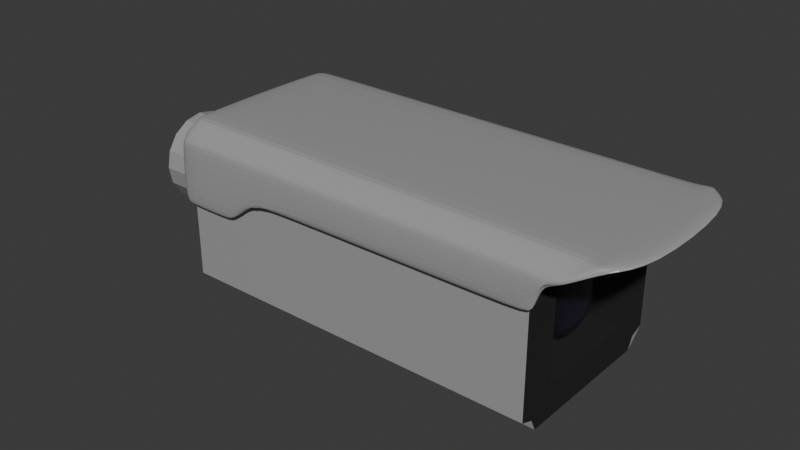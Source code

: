 # Source: model.blend  (saved by Blender 4.5.87; exported with 4.5.12 LTS)
import bpy
from mathutils import Matrix  # noqa: F401  (used for matrix-valued properties, if any)

bpy.ops.wm.read_factory_settings(use_empty=True)
scene = bpy.context.scene
scene.name = 'Scene'

# ---- collections
col_camera = bpy.data.collections.new('Camera'); scene.collection.children.link(col_camera)

# ---- materials (node trees are filled in below, after node groups)
mat_bodymain = bpy.data.materials.new('BodyMain')
mat_bodymain.alpha_threshold = 0.0
mat_bodymain.roughness = 0.5
mat_bodymain.line_color = (0.0, 0.0, 0.0, 1.0)
mat_bodyinner = bpy.data.materials.new('BodyInner')
mat_bodyfront = bpy.data.materials.new('BodyFront')
mat_glass = bpy.data.materials.new('Glass')
mat_lens1 = bpy.data.materials.new('Lens1')
mat_lensedge = bpy.data.materials.new('LensEdge')

# ---- material node trees
mat_bodymain.use_nodes = True; mat_bodymain.node_tree.nodes.clear()
_N = mat_bodymain.node_tree.nodes; _L = mat_bodymain.node_tree.links
n0 = _N.new('ShaderNodeOutputMaterial'); n0.name = 'Material Output'; n0.location = (200, 100)
n1 = _N.new('ShaderNodeBsdfPrincipled'); n1.name = 'Principled BSDF'; n1.location = (-200, 100)
n1.inputs[0].default_value = (0.4426, 0.4426, 0.4426, 1.0)
n1.inputs[1].default_value = 0.2119
n1.inputs[2].default_value = 0.2086
n1.inputs[3].default_value = 1.45
_L.new(n1.outputs[0], n0.inputs[0])
n0.is_active_output = True
mat_bodyinner.use_nodes = True; mat_bodyinner.node_tree.nodes.clear()
_N = mat_bodyinner.node_tree.nodes; _L = mat_bodyinner.node_tree.links
n0 = _N.new('ShaderNodeBsdfPrincipled'); n0.name = 'Principled BSDF'; n0.location = (-200, 100)
n0.inputs[0].default_value = (0.008344, 0.008344, 0.008344, 1.0)
n0.inputs[2].default_value = 1.0
n1 = _N.new('ShaderNodeOutputMaterial'); n1.name = 'Material Output'; n1.location = (200, 100)
_L.new(n0.outputs[0], n1.inputs[0])
n1.is_active_output = True
mat_bodyfront.use_nodes = True; mat_bodyfront.node_tree.nodes.clear()
_N = mat_bodyfront.node_tree.nodes; _L = mat_bodyfront.node_tree.links
n0 = _N.new('ShaderNodeBsdfPrincipled'); n0.name = 'Principled BSDF'; n0.location = (-200, 100)
n0.inputs[0].default_value = (0.02732, 0.02732, 0.02732, 1.0)
n0.inputs[1].default_value = 0.5658
n0.inputs[2].default_value = 0.8684
n1 = _N.new('ShaderNodeOutputMaterial'); n1.name = 'Material Output'; n1.location = (200, 100)
_L.new(n0.outputs[0], n1.inputs[0])
n1.is_active_output = True
mat_glass.use_nodes = True; mat_glass.node_tree.nodes.clear()
_N = mat_glass.node_tree.nodes; _L = mat_glass.node_tree.links
n0 = _N.new('ShaderNodeBsdfPrincipled'); n0.name = 'Principled BSDF'; n0.location = (-200, 100)
n0.inputs[0].default_value = (0.04838, 0.04838, 0.04838, 0.0)
n0.inputs[2].default_value = 0.0
n0.inputs[4].default_value = 0.2
n1 = _N.new('ShaderNodeOutputMaterial'); n1.name = 'Material Output'; n1.location = (200, 100)
_L.new(n0.outputs[0], n1.inputs[0])
n1.is_active_output = True
mat_lens1.use_nodes = True; mat_lens1.node_tree.nodes.clear()
_N = mat_lens1.node_tree.nodes; _L = mat_lens1.node_tree.links
n0 = _N.new('ShaderNodeBsdfPrincipled'); n0.name = 'Principled BSDF'; n0.location = (-200, 100)
n0.inputs[0].default_value = (0.007636, 0.0, 0.02155, 1.0)
n0.inputs[2].default_value = 0.0
n1 = _N.new('ShaderNodeOutputMaterial'); n1.name = 'Material Output'; n1.location = (200, 100)
_L.new(n0.outputs[0], n1.inputs[0])
n1.is_active_output = True
mat_lensedge.use_nodes = True; mat_lensedge.node_tree.nodes.clear()
_N = mat_lensedge.node_tree.nodes; _L = mat_lensedge.node_tree.links
n0 = _N.new('ShaderNodeBsdfPrincipled'); n0.name = 'Principled BSDF'; n0.location = (-200, 100)
n0.inputs[0].default_value = (0.0, 0.0, 0.0, 1.0)
n1 = _N.new('ShaderNodeOutputMaterial'); n1.name = 'Material Output'; n1.location = (200, 100)
_L.new(n0.outputs[0], n1.inputs[0])
n1.is_active_output = True

# ---- world
world_world = bpy.data.worlds.new('World'); scene.world = world_world
world_world.use_nodes = True; world_world.node_tree.nodes.clear()
_N = world_world.node_tree.nodes; _L = world_world.node_tree.links
n0 = _N.new('ShaderNodeOutputWorld'); n0.name = 'World Output'; n0.location = (200, 100)
n1 = _N.new('ShaderNodeBackground'); n1.name = 'Background'; n1.location = (-200, 100)
n1.inputs[0].default_value = (0.05088, 0.05088, 0.05088, 1.0)
_L.new(n1.outputs[0], n0.inputs[0])
n0.is_active_output = True
world_world.color = (0.05088, 0.05088, 0.05088)
world_world.sun_shadow_jitter_overblur = 0.0

# ---- meshes
me_cylinder_001 = bpy.data.meshes.new('Cylinder.001')
me_cylinder_001.from_pydata([(2.132e-08, 0.148, -0.1241), (0.0, 0.25, 0.35), (0.05665, 0.1368, -0.1241), (0.09567, 0.231, 0.35), (0.1047, 0.1047, -0.1241), (0.1768, 0.1768, 0.35), (0.1368, 0.05665, -0.1241), (0.231, 0.09567, 0.35), (0.148, 0.0, -0.1241), (0.25, 0.0, 0.35), (0.1368, -0.05665, -0.1241), (0.231, -0.09567, 0.35), (0.1047, -0.1047, -0.1241), (0.1768, -0.1768, 0.35), (0.05665, -0.1368, -0.1241), (0.09567, -0.231, 0.35), (2.132e-08, -0.148, -0.1241), (0.0, -0.25, 0.35), (-0.05665, -0.1368, -0.1241), (-0.09567, -0.231, 0.35), (-0.1047, -0.1047, -0.1241), (-0.1768, -0.1768, 0.35), (-0.1368, -0.05665, -0.1241), (-0.231, -0.09567, 0.35), (-0.148, 0.0, -0.1241), (-0.25, 0.0, 0.35), (-0.1368, 0.05665, -0.1241), (-0.231, 0.09567, 0.35), (-0.1047, 0.1047, -0.1241), (-0.1768, 0.1768, 0.35), (-0.05665, 0.1368, -0.1241), (-0.09567, 0.231, 0.35), (2.625e-08, 0.25, -0.07188), (0.09567, 0.231, -0.07188), (0.1768, 0.1768, -0.07188), (0.231, 0.09567, -0.07188), (0.25, 0.0, -0.07188), (0.231, -0.09567, -0.07188), (0.1768, -0.1768, -0.07188), (0.09567, -0.231, -0.07188), (2.625e-08, -0.25, -0.07188), (-0.09567, -0.231, -0.07188), (-0.1768, -0.1768, -0.07188), (-0.231, -0.09567, -0.07188), (-0.25, 0.0, -0.07188), (-0.231, 0.09567, -0.07188), (-0.1768, 0.1768, -0.07188), (-0.09567, 0.231, -0.07188)], [], [(32, 1, 3, 33), (33, 3, 5, 34), (34, 5, 7, 35), (35, 7, 9, 36), (36, 9, 11, 37), (37, 11, 13, 38), (38, 13, 15, 39), (39, 15, 17, 40), (40, 17, 19, 41), (41, 19, 21, 42), (42, 21, 23, 43), (43, 23, 25, 44), (44, 25, 27, 45), (45, 27, 29, 46), (3, 1, 31, 29, 27, 25, 23, 21, 19, 17, 15, 13, 11, 9, 7, 5), (46, 29, 31, 47), (47, 31, 1, 32), (0, 2, 4, 6, 8, 10, 12, 14, 16, 18, 20, 22, 24, 26, 28, 30), (2, 0, 32, 33), (4, 2, 33, 34), (6, 4, 34, 35), (8, 6, 35, 36), (10, 8, 36, 37), (12, 10, 37, 38), (14, 12, 38, 39), (16, 14, 39, 40), (18, 16, 40, 41), (20, 18, 41, 42), (22, 20, 42, 43), (24, 22, 43, 44), (26, 24, 44, 45), (28, 26, 45, 46), (30, 28, 46, 47), (0, 30, 47, 32)])
_uv = me_cylinder_001.uv_layers.new(name='UVMap')
_uv.uv.foreach_set('vector', [1.0, 0.5, 1.0, 1.0, 0.9375, 1.0, 0.9375, 0.5, 0.9375, 0.5, 0.9375, 1.0, 0.875, 1.0, 0.875, 0.5, 0.875, 0.5, 0.875, 1.0, 0.8125, 1.0, 0.8125, 0.5, 0.8125, 0.5, 0.8125, 1.0, 0.75, 1.0, 0.75, 0.5, 0.75, 0.5, 0.75, 1.0, 0.6875, 1.0, 0.6875, 0.5, 0.6875, 0.5, 0.6875, 1.0, 0.625, 1.0, 0.625, 0.5, 0.625, 0.5, 0.625, 1.0, 0.5625, 1.0, 0.5625, 0.5, 0.5625, 0.5, 0.5625, 1.0, 0.5, 1.0, 0.5, 0.5, 0.5, 0.5, 0.5, 1.0, 0.4375, 1.0, 0.4375, 0.5, 0.4375, 0.5, 0.4375, 1.0, 0.375, 1.0, 0.375, 0.5, 0.375, 0.5, 0.375, 1.0, 0.3125, 1.0, 0.3125, 0.5, 0.3125, 0.5, 0.3125, 1.0, 0.25, 1.0, 0.25, 0.5, 0.25, 0.5, 0.25, 1.0, 0.1875, 1.0, 0.1875, 0.5, 0.1875, 0.5, 0.1875, 1.0, 0.125, 1.0, 0.125, 0.5, 0.3418, 0.4717, 0.25, 0.49, 0.1582, 0.4717, 0.08029, 0.4197, 0.02827, 0.3418, 0.01, 0.25, 0.02827, 0.1582, 0.08029, 0.08029, 0.1582, 0.02827, 0.25, 0.01, 0.3418, 0.02827, 0.4197, 0.08029, 0.4717, 0.1582, 0.49, 0.25, 0.4717, 0.3418, 0.4197, 0.4197, 0.125, 0.5, 0.125, 1.0, 0.0625, 1.0, 0.0625, 0.5, 0.0625, 0.5, 0.0625, 1.0, 0.0, 1.0, 0.0, 0.5, 0.75, 0.3921, 0.8044, 0.3813, 0.8505, 0.3505, 0.8813, 0.3044, 0.8921, 0.25, 0.8813, 0.1956, 0.8505, 0.1495, 0.8044, 0.1187, 0.75, 0.1079, 0.6956, 0.1187, 0.6495, 0.1495, 0.6187, 0.1956, 0.6079, 0.25, 0.6187, 0.3044, 0.6495, 0.3505, 0.6956, 0.3813, 0.8044, 0.3813, 0.75, 0.3921, 0.75, 0.49, 0.8418, 0.4717, 0.8505, 0.3505, 0.8044, 0.3813, 0.8418, 0.4717, 0.9197, 0.4197, 0.8813, 0.3044, 0.8505, 0.3505, 0.9197, 0.4197, 0.9717, 0.3418, 0.8921, 0.25, 0.8813, 0.3044, 0.9717, 0.3418, 0.99, 0.25, 0.8813, 0.1956, 0.8921, 0.25, 0.99, 0.25, 0.9717, 0.1582, 0.8505, 0.1495, 0.8813, 0.1956, 0.9717, 0.1582, 0.9197, 0.08029, 0.8044, 0.1187, 0.8505, 0.1495, 0.9197, 0.08029, 0.8418, 0.02827, 0.75, 0.1079, 0.8044, 0.1187, 0.8418, 0.02827, 0.75, 0.01, 0.6956, 0.1187, 0.75, 0.1079, 0.75, 0.01, 0.6582, 0.02827, 0.6495, 0.1495, 0.6956, 0.1187, 0.6582, 0.02827, 0.5803, 0.08029, 0.6187, 0.1956, 0.6495, 0.1495, 0.5803, 0.08029, 0.5283, 0.1582, 0.6079, 0.25, 0.6187, 0.1956, 0.5283, 0.1582, 0.51, 0.25, 0.6187, 0.3044, 0.6079, 0.25, 0.51, 0.25, 0.5283, 0.3418, 0.6495, 0.3505, 0.6187, 0.3044, 0.5283, 0.3418, 0.5803, 0.4197, 0.6956, 0.3813, 0.6495, 0.3505, 0.5803, 0.4197, 0.6582, 0.4717, 0.75, 0.3921, 0.6956, 0.3813, 0.6582, 0.4717, 0.75, 0.49])
me_cylinder_001.materials.append(mat_bodymain)
me_cylinder_001.update()
me_cube_001 = bpy.data.meshes.new('Cube.001')
me_cube_001.from_pydata([(1.236, 0.6, 0.9655), (1.236, -0.6, 0.9655), (-1.0, 0.8, 1.0), (-1.0, 1.0, 0.8), (-1.0, -1.0, 0.8), (-1.0, -0.8, 1.0), (1.0, 1.0, 0.8), (1.056, 0.8, 0.9688), (1.12, 0.8586, 0.9676), (1.056, -0.8, 0.9688), (1.0, -1.0, 0.8), (1.12, -0.8586, 0.9676), (-1.0, 1.0, 0.1095), (0.9132, 1.0, 0.6883), (-1.0, -1.0, 0.1095), (0.9132, -1.0, 0.6883), (-0.6877, -0.8, 0.9953), (-0.6963, -1.0, 0.8), (-0.6877, 0.8, 0.9953), (-0.6963, 1.0, 0.8), (-0.6963, 1.0, 0.1095), (-0.6963, -1.0, 0.1095), (-0.5401, -1.0, 0.8), (-0.5271, 0.8, 0.9928), (-0.5401, 1.0, 0.4), (-0.5271, -0.8, 0.9928), (-0.5401, 1.0, 0.8), (-0.5401, -1.0, 0.4), (0.8761, -1.0, 0.8), (0.9291, 0.8, 0.9707), (0.8761, 1.0, 0.4), (0.9291, -0.8, 0.9707), (0.8761, 1.0, 0.8), (0.8761, -1.0, 0.4)], [], [(6, 7, 8), (9, 10, 11), (16, 5, 4, 17), (29, 7, 6, 32), (30, 32, 6, 13), (18, 2, 5, 16), (21, 17, 4, 14), (1, 0, 8, 7, 9, 11), (27, 22, 17, 21), (23, 18, 16, 25), (12, 3, 19, 20), (2, 18, 19, 3), (25, 16, 17, 22), (31, 25, 22, 28), (29, 23, 25, 31), (33, 28, 22, 27), (20, 19, 26, 24), (18, 23, 26, 19), (15, 10, 28, 33), (7, 29, 31, 9), (9, 31, 28, 10), (24, 26, 32, 30), (23, 29, 32, 26)])
_uv = me_cube_001.uv_layers.new(name='UVMap')
_uv.uv.foreach_set('vector', [0.6, 0.5, 0.625, 0.5218, 0.6073, 0.5177, 0.625, 0.7282, 0.6, 0.75, 0.6073, 0.7323, 0.625, 0.9587, 0.625, 1.0, 0.6, 1.0, 0.6, 0.962, 0.625, 0.5036, 0.625, 0.5218, 0.6, 0.5, 0.6, 0.4845, 0.5492, 0.4845, 0.6, 0.4845, 0.6, 0.5, 0.5492, 0.5, 0.837, 0.5245, 0.875, 0.525, 0.875, 0.725, 0.837, 0.7255, 0.5499, 0.962, 0.6, 0.962, 0.6, 1.0, 0.55, 1.0, 0.575, 0.7, 0.575, 0.55, 0.6073, 0.5177, 0.625, 0.5218, 0.625, 0.7282, 0.6073, 0.7323, 0.5498, 0.9425, 0.6, 0.9425, 0.6, 0.962, 0.5499, 0.962, 0.8175, 0.5243, 0.837, 0.5245, 0.837, 0.7255, 0.8175, 0.7257, 0.55, 0.25, 0.6, 0.25, 0.6, 0.288, 0.5499, 0.288, 0.625, 0.2282, 0.625, 0.2727, 0.6, 0.288, 0.6, 0.25, 0.625, 0.9375, 0.625, 0.9587, 0.6, 0.962, 0.6, 0.9425, 0.625, 0.7451, 0.625, 0.9375, 0.6, 0.9425, 0.6, 0.7655, 0.6405, 0.522, 0.8175, 0.5243, 0.8175, 0.7257, 0.6405, 0.728, 0.5492, 0.7655, 0.6, 0.7655, 0.6, 0.9425, 0.5498, 0.9425, 0.5499, 0.288, 0.6, 0.288, 0.6, 0.3075, 0.5498, 0.3075, 0.625, 0.2727, 0.625, 0.2957, 0.6, 0.3075, 0.6, 0.288, 0.5492, 0.75, 0.6, 0.75, 0.6, 0.7655, 0.5492, 0.7655, 0.625, 0.5218, 0.6405, 0.522, 0.6405, 0.728, 0.625, 0.7282, 0.625, 0.7282, 0.625, 0.7451, 0.6, 0.7655, 0.6, 0.75, 0.5498, 0.3075, 0.6, 0.3075, 0.6, 0.4845, 0.5492, 0.4845, 0.625, 0.2957, 0.625, 0.5036, 0.6, 0.4845, 0.6, 0.3075])
me_cube_001.materials.append(mat_bodymain)
me_cube_001.use_mirror_vertex_groups = False
me_cube_001.update()
me_cube = bpy.data.meshes.new('Cube')
me_cube.from_pydata([(1.0, 0.6, 0.6), (1.0, 0.6, -0.6), (1.0, -0.6, 0.6), (1.0, -0.6, -0.6), (0.8319, 0.6, 0.6), (0.8319, 0.6, -0.6), (0.8319, -0.6, 0.6), (0.8319, -0.6, -0.6), (-1.0, 0.8, 1.0), (-1.0, 1.0, 0.8), (-1.0, 1.0, -0.8), (-1.0, 0.8, -1.0), (-1.0, -1.0, 0.8), (-1.0, -0.8, 1.0), (-1.0, -0.8, -1.0), (-1.0, -1.0, -0.8), (1.0, 1.0, 0.8), (1.0, 0.8, 1.0), (1.0, 0.8586, 0.8586), (1.0, 0.8, -1.0), (1.0, 1.0, -0.8), (1.0, 0.8586, -0.8586), (1.0, -0.8, 1.0), (1.0, -1.0, 0.8), (1.0, -0.8586, 0.8586), (1.0, -1.0, -0.8), (1.0, -0.8, -1.0), (1.0, -0.8586, -0.8586)], [], [(0, 2, 6, 4), (5, 4, 6, 7), (1, 0, 4, 5), (3, 1, 5, 7), (2, 3, 7, 6), (16, 17, 18), (19, 20, 21), (22, 23, 24), (25, 26, 27), (19, 11, 10, 20), (22, 13, 12, 23), (14, 26, 25, 15), (8, 17, 16, 9), (10, 9, 16, 20), (14, 15, 12, 13, 8, 9, 10, 11), (17, 8, 13, 22), (11, 19, 26, 14), (25, 23, 12, 15), (0, 1, 21, 20, 16, 18), (2, 0, 18, 17, 22, 24), (1, 3, 27, 26, 19, 21), (3, 2, 24, 23, 25, 27)])
me_cube.polygons.foreach_set('material_index', [1, 1, 1, 1, 1, 0, 0, 0, 0, 0, 0, 0, 0, 0, 0, 0, 0, 0, 2, 2, 2, 2])
_uv = me_cube.uv_layers.new(name='UVMap')
_uv.uv.foreach_set('vector', [0.575, 0.55, 0.575, 0.7, 0.575, 0.7, 0.575, 0.55, 0.425, 0.55, 0.575, 0.55, 0.575, 0.7, 0.425, 0.7, 0.425, 0.55, 0.575, 0.55, 0.575, 0.55, 0.425, 0.55, 0.425, 0.7, 0.425, 0.55, 0.425, 0.55, 0.425, 0.7, 0.575, 0.7, 0.425, 0.7, 0.425, 0.7, 0.575, 0.7, 0.6, 0.5, 0.625, 0.5218, 0.6073, 0.5177, 0.375, 0.525, 0.3968, 0.5, 0.3927, 0.5177, 0.625, 0.7282, 0.6, 0.75, 0.6073, 0.7323, 0.3968, 0.75, 0.375, 0.725, 0.3927, 0.7323, 0.375, 0.525, 0.125, 0.525, 0.125, 0.5, 0.3968, 0.5, 0.625, 0.7282, 0.625, 1.0, 0.6, 1.0, 0.6, 0.75, 0.125, 0.725, 0.375, 0.725, 0.3968, 0.75, 0.125, 0.75, 0.625, 0.2282, 0.625, 0.5218, 0.6, 0.5, 0.6, 0.25, 0.4, 0.25, 0.6, 0.25, 0.6, 0.5, 0.3968, 0.5, 0.375, 0.025, 0.4, 0.0, 0.6, 0.0, 0.625, 0.025, 0.625, 0.2282, 0.6, 0.25, 0.4, 0.25, 0.375, 0.225, 0.625, 0.5218, 0.875, 0.525, 0.875, 0.725, 0.625, 0.7282, 0.125, 0.525, 0.375, 0.525, 0.375, 0.725, 0.125, 0.725, 0.3968, 0.75, 0.6, 0.75, 0.6, 1.0, 0.4, 1.0, 0.575, 0.55, 0.425, 0.55, 0.3927, 0.5177, 0.3968, 0.5, 0.6, 0.5, 0.6073, 0.5177, 0.575, 0.7, 0.575, 0.55, 0.6073, 0.5177, 0.625, 0.5218, 0.625, 0.7282, 0.6073, 0.7323, 0.425, 0.55, 0.425, 0.7, 0.3927, 0.7323, 0.375, 0.725, 0.375, 0.525, 0.3927, 0.5177, 0.425, 0.7, 0.575, 0.7, 0.6073, 0.7323, 0.6, 0.75, 0.3968, 0.75, 0.3927, 0.7323])
me_cube.materials.append(mat_bodymain)
me_cube.materials.append(mat_bodyinner)
me_cube.materials.append(mat_bodyfront)
me_cube.use_mirror_vertex_groups = False
me_cube.update()
me_plane = bpy.data.meshes.new('Plane')
me_plane.from_pydata([(-1.0, -1.0, 0.0), (1.0, -1.0, 0.0), (-1.0, 1.0, 0.0), (1.0, 1.0, 0.0)], [], [(0, 1, 3, 2)])
_uv = me_plane.uv_layers.new(name='UVMap')
_uv.uv.foreach_set('vector', [0.0, 0.0, 1.0, 0.0, 1.0, 1.0, 0.0, 1.0])
me_plane.materials.append(mat_glass)
me_plane.update()
me_cylinder = bpy.data.meshes.new('Cylinder')
me_cylinder.from_pydata([(0.0, 0.15, -0.01), (2.155e-11, 0.09392, 0.015), (0.0574, 0.1386, -0.01), (0.03594, 0.08677, 0.015), (0.1061, 0.1061, -0.01), (0.06641, 0.06641, 0.015), (0.1386, 0.0574, -0.01), (0.08677, 0.03594, 0.015), (0.15, 0.0, -0.01), (0.09392, 0.0, 0.015), (0.1386, -0.0574, -0.01), (0.08677, -0.03594, 0.015), (0.1061, -0.1061, -0.01), (0.06641, -0.06641, 0.015), (0.0574, -0.1386, -0.01), (0.03594, -0.08677, 0.015), (0.0, -0.15, -0.01), (2.155e-11, -0.09392, 0.015), (-0.0574, -0.1386, -0.01), (-0.03594, -0.08677, 0.015), (-0.1061, -0.1061, -0.01), (-0.06641, -0.06641, 0.015), (-0.1386, -0.0574, -0.01), (-0.08677, -0.03594, 0.015), (-0.15, 0.0, -0.01), (-0.09392, 0.0, 0.015), (-0.1386, 0.0574, -0.01), (-0.08677, 0.03594, 0.015), (-0.1061, 0.1061, -0.01), (-0.06641, 0.06641, 0.015), (-0.0574, 0.1386, -0.01), (-0.03594, 0.08677, 0.015), (0.0574, 0.1386, 0.01), (0.0, 0.15, 0.01), (0.1061, 0.1061, 0.01), (0.1386, 0.0574, 0.01), (0.15, 0.0, 0.01), (0.1386, -0.0574, 0.01), (0.1061, -0.1061, 0.01), (0.0574, -0.1386, 0.01), (0.0, -0.15, 0.01), (-0.0574, -0.1386, 0.01), (-0.1061, -0.1061, 0.01), (-0.1386, -0.0574, 0.01), (-0.15, 0.0, 0.01), (-0.1386, 0.0574, 0.01), (-0.1061, 0.1061, 0.01), (-0.0574, 0.1386, 0.01), (0.0496, 0.1197, 0.01), (0.0, 0.1296, 0.01), (0.09165, 0.09165, 0.01), (0.1197, 0.0496, 0.01), (0.1296, 0.0, 0.01), (0.1197, -0.0496, 0.01), (0.09165, -0.09165, 0.01), (0.0496, -0.1197, 0.01), (0.0, -0.1296, 0.01), (-0.0496, -0.1197, 0.01), (-0.09165, -0.09165, 0.01), (-0.1197, -0.0496, 0.01), (-0.1296, 0.0, 0.01), (-0.1197, 0.0496, 0.01), (-0.09165, 0.09165, 0.01), (-0.0496, 0.1197, 0.01)], [], [(0, 33, 32, 2), (2, 32, 34, 4), (4, 34, 35, 6), (6, 35, 36, 8), (8, 36, 37, 10), (10, 37, 38, 12), (12, 38, 39, 14), (14, 39, 40, 16), (16, 40, 41, 18), (18, 41, 42, 20), (20, 42, 43, 22), (22, 43, 44, 24), (24, 44, 45, 26), (26, 45, 46, 28), (3, 1, 31, 29, 27, 25, 23, 21, 19, 17, 15, 13, 11, 9, 7, 5), (28, 46, 47, 30), (30, 47, 33, 0), (0, 2, 4, 6, 8, 10, 12, 14, 16, 18, 20, 22, 24, 26, 28, 30), (49, 48, 32, 33), (48, 50, 34, 32), (50, 51, 35, 34), (51, 52, 36, 35), (52, 53, 37, 36), (53, 54, 38, 37), (54, 55, 39, 38), (55, 56, 40, 39), (56, 57, 41, 40), (57, 58, 42, 41), (58, 59, 43, 42), (59, 60, 44, 43), (60, 61, 45, 44), (61, 62, 46, 45), (62, 63, 47, 46), (63, 49, 33, 47), (1, 3, 48, 49), (3, 5, 50, 48), (5, 7, 51, 50), (7, 9, 52, 51), (9, 11, 53, 52), (11, 13, 54, 53), (13, 15, 55, 54), (15, 17, 56, 55), (17, 19, 57, 56), (19, 21, 58, 57), (21, 23, 59, 58), (23, 25, 60, 59), (25, 27, 61, 60), (27, 29, 62, 61), (29, 31, 63, 62), (31, 1, 49, 63)])
me_cylinder.polygons.foreach_set('material_index', [1, 1, 1, 1, 1, 1, 1, 1, 1, 1, 1, 1, 1, 1, 0, 1, 1, 0, 1, 1, 1, 1, 1, 1, 1, 1, 1, 1, 1, 1, 1, 1, 1, 1, 0, 0, 0, 0, 0, 0, 0, 0, 0, 0, 0, 0, 0, 0, 0, 0])
_uv = me_cylinder.uv_layers.new(name='UVMap')
_uv.uv.foreach_set('vector', [1.0, 0.5, 1.0, 1.0, 0.9375, 1.0, 0.9375, 0.5, 0.9375, 0.5, 0.9375, 1.0, 0.875, 1.0, 0.875, 0.5, 0.875, 0.5, 0.875, 1.0, 0.8125, 1.0, 0.8125, 0.5, 0.8125, 0.5, 0.8125, 1.0, 0.75, 1.0, 0.75, 0.5, 0.75, 0.5, 0.75, 1.0, 0.6875, 1.0, 0.6875, 0.5, 0.6875, 0.5, 0.6875, 1.0, 0.625, 1.0, 0.625, 0.5, 0.625, 0.5, 0.625, 1.0, 0.5625, 1.0, 0.5625, 0.5, 0.5625, 0.5, 0.5625, 1.0, 0.5, 1.0, 0.5, 0.5, 0.5, 0.5, 0.5, 1.0, 0.4375, 1.0, 0.4375, 0.5, 0.4375, 0.5, 0.4375, 1.0, 0.375, 1.0, 0.375, 0.5, 0.375, 0.5, 0.375, 1.0, 0.3125, 1.0, 0.3125, 0.5, 0.3125, 0.5, 0.3125, 1.0, 0.25, 1.0, 0.25, 0.5, 0.25, 0.5, 0.25, 1.0, 0.1875, 1.0, 0.1875, 0.5, 0.1875, 0.5, 0.1875, 1.0, 0.125, 1.0, 0.125, 0.5, 0.3075, 0.3888, 0.25, 0.4003, 0.1925, 0.3888, 0.1437, 0.3563, 0.1112, 0.3075, 0.09972, 0.25, 0.1112, 0.1925, 0.1437, 0.1437, 0.1925, 0.1112, 0.25, 0.09972, 0.3075, 0.1112, 0.3563, 0.1437, 0.3888, 0.1925, 0.4003, 0.25, 0.3888, 0.3075, 0.3563, 0.3563, 0.125, 0.5, 0.125, 1.0, 0.0625, 1.0, 0.0625, 0.5, 0.0625, 0.5, 0.0625, 1.0, 0.0, 1.0, 0.0, 0.5, 0.75, 0.49, 0.8418, 0.4717, 0.9197, 0.4197, 0.9717, 0.3418, 0.99, 0.25, 0.9717, 0.1582, 0.9197, 0.08029, 0.8418, 0.02827, 0.75, 0.01, 0.6582, 0.02827, 0.5803, 0.08029, 0.5283, 0.1582, 0.51, 0.25, 0.5283, 0.3418, 0.5803, 0.4197, 0.6582, 0.4717, 0.25, 0.4574, 0.3294, 0.4416, 0.3418, 0.4717, 0.25, 0.49, 0.3294, 0.4416, 0.3966, 0.3966, 0.4197, 0.4197, 0.3418, 0.4717, 0.3966, 0.3966, 0.4416, 0.3294, 0.4717, 0.3418, 0.4197, 0.4197, 0.4416, 0.3294, 0.4574, 0.25, 0.49, 0.25, 0.4717, 0.3418, 0.4574, 0.25, 0.4416, 0.1706, 0.4717, 0.1582, 0.49, 0.25, 0.4416, 0.1706, 0.3966, 0.1034, 0.4197, 0.08029, 0.4717, 0.1582, 0.3966, 0.1034, 0.3294, 0.05841, 0.3418, 0.02827, 0.4197, 0.08029, 0.3294, 0.05841, 0.25, 0.04263, 0.25, 0.01, 0.3418, 0.02827, 0.25, 0.04263, 0.1706, 0.05841, 0.1582, 0.02827, 0.25, 0.01, 0.1706, 0.05841, 0.1034, 0.1034, 0.08029, 0.08029, 0.1582, 0.02827, 0.1034, 0.1034, 0.05841, 0.1706, 0.02827, 0.1582, 0.08029, 0.08029, 0.05841, 0.1706, 0.04263, 0.25, 0.01, 0.25, 0.02827, 0.1582, 0.04263, 0.25, 0.05841, 0.3294, 0.02827, 0.3418, 0.01, 0.25, 0.05841, 0.3294, 0.1034, 0.3966, 0.08029, 0.4197, 0.02827, 0.3418, 0.1034, 0.3966, 0.1706, 0.4416, 0.1582, 0.4717, 0.08029, 0.4197, 0.1706, 0.4416, 0.25, 0.4574, 0.25, 0.49, 0.1582, 0.4717, 0.25, 0.4003, 0.3075, 0.3888, 0.3294, 0.4416, 0.25, 0.4574, 0.3075, 0.3888, 0.3563, 0.3563, 0.3966, 0.3966, 0.3294, 0.4416, 0.3563, 0.3563, 0.3888, 0.3075, 0.4416, 0.3294, 0.3966, 0.3966, 0.3888, 0.3075, 0.4003, 0.25, 0.4574, 0.25, 0.4416, 0.3294, 0.4003, 0.25, 0.3888, 0.1925, 0.4416, 0.1706, 0.4574, 0.25, 0.3888, 0.1925, 0.3563, 0.1437, 0.3966, 0.1034, 0.4416, 0.1706, 0.3563, 0.1437, 0.3075, 0.1112, 0.3294, 0.05841, 0.3966, 0.1034, 0.3075, 0.1112, 0.25, 0.09972, 0.25, 0.04263, 0.3294, 0.05841, 0.25, 0.09972, 0.1925, 0.1112, 0.1706, 0.05841, 0.25, 0.04263, 0.1925, 0.1112, 0.1437, 0.1437, 0.1034, 0.1034, 0.1706, 0.05841, 0.1437, 0.1437, 0.1112, 0.1925, 0.05841, 0.1706, 0.1034, 0.1034, 0.1112, 0.1925, 0.09972, 0.25, 0.04263, 0.25, 0.05841, 0.1706, 0.09972, 0.25, 0.1112, 0.3075, 0.05841, 0.3294, 0.04263, 0.25, 0.1112, 0.3075, 0.1437, 0.3563, 0.1034, 0.3966, 0.05841, 0.3294, 0.1437, 0.3563, 0.1925, 0.3888, 0.1706, 0.4416, 0.1034, 0.3966, 0.1925, 0.3888, 0.25, 0.4003, 0.25, 0.4574, 0.1706, 0.4416])
me_cylinder.materials.append(mat_lens1)
me_cylinder.materials.append(mat_lensedge)
me_cylinder.update()

# ---- objects
ob_arm = bpy.data.objects.new('Arm', me_cylinder_001)
ob_hood = bpy.data.objects.new('Hood', me_cube_001)
ob_body = bpy.data.objects.new('Body', me_cube)
ob_glass = bpy.data.objects.new('Glass', me_plane)
ob_lens = bpy.data.objects.new('Lens', me_cylinder)

# ---- transforms, parenting, visibility, modifiers, constraints
ob_arm.location = (-7.523, 0.0, 0.0)
ob_arm.rotation_euler = (-0.0, 1.571, 0.0)
ob_arm.scale = (6.0, 6.0, 7.5)
ob_hood.location = (1.477, 0.0, 0.0)
ob_hood.scale = (6.6, 3.3, 2.97)
ob_hood.lock_rotations_4d = False
ob_hood.empty_display_type = 'ARROWS'
ob_hood.lineart.crease_threshold = 0.0
_m = ob_hood.modifiers.new('Solidify', 'SOLIDIFY')
_m.thickness = 0.07
_m = ob_hood.modifiers.new('Bevel', 'BEVEL')
_m = ob_hood.modifiers.new('Subdivision', 'SUBSURF')
ob_body.location = (1.087, 0.0, 0.0)
ob_body.scale = (6.0, 3.0, 2.7)
ob_body.lock_rotations_4d = False
ob_body.empty_display_type = 'ARROWS'
ob_body.lineart.crease_threshold = 0.0
ob_glass.location = (7.087, 0.0, 0.0)
ob_glass.rotation_euler = (0.0, 1.571, 0.0)
ob_glass.scale = (1.62, 1.8, 6.0)
ob_lens.location = (6.368, 0.0, 0.0)
ob_lens.rotation_euler = (0.0, 1.571, 0.0)
ob_lens.scale = (7.8, 7.8, 27.0)
_m = ob_lens.modifiers.new('Subdivision', 'SUBSURF')

# ---- collection membership
scene.collection.objects.link(ob_arm)
scene.collection.objects.link(ob_hood)
col_camera.objects.link(ob_body)
col_camera.objects.link(ob_glass)
col_camera.objects.link(ob_lens)

# ---- scene / render settings (as saved in the file)
scene.frame_start = 1; scene.frame_end = 250; scene.frame_set(1)
scene.render.engine = 'BLENDER_EEVEE_NEXT'
bpy.context.view_layer.update()

# ---- added for rendering (the .blend has no active camera and no usable light): camera, sun
cam_auto = bpy.data.cameras.new('AutoCamera')
cam_auto.lens = 50.0
cam_auto.sensor_width = 36.0
cam_auto.clip_end = 1000.0
ob_auto_camera = bpy.data.objects.new('AutoCamera', cam_auto)
scene.collection.objects.link(ob_auto_camera)
ob_auto_camera.location = (19.1611, -22.2846, 14.9907)
ob_auto_camera.rotation_euler = (1.09748, -7.21219e-08, 0.694738)
scene.camera = ob_auto_camera
light_auto_sun = bpy.data.lights.new('AutoSun', 'SUN')
light_auto_sun.energy = 3.0
light_auto_sun.angle = 0.0523599
ob_auto_sun = bpy.data.objects.new('AutoSun', light_auto_sun)
scene.collection.objects.link(ob_auto_sun)
ob_auto_sun.rotation_euler = (0.872665, 0.174533, 0.523599)
bpy.context.view_layer.update()

